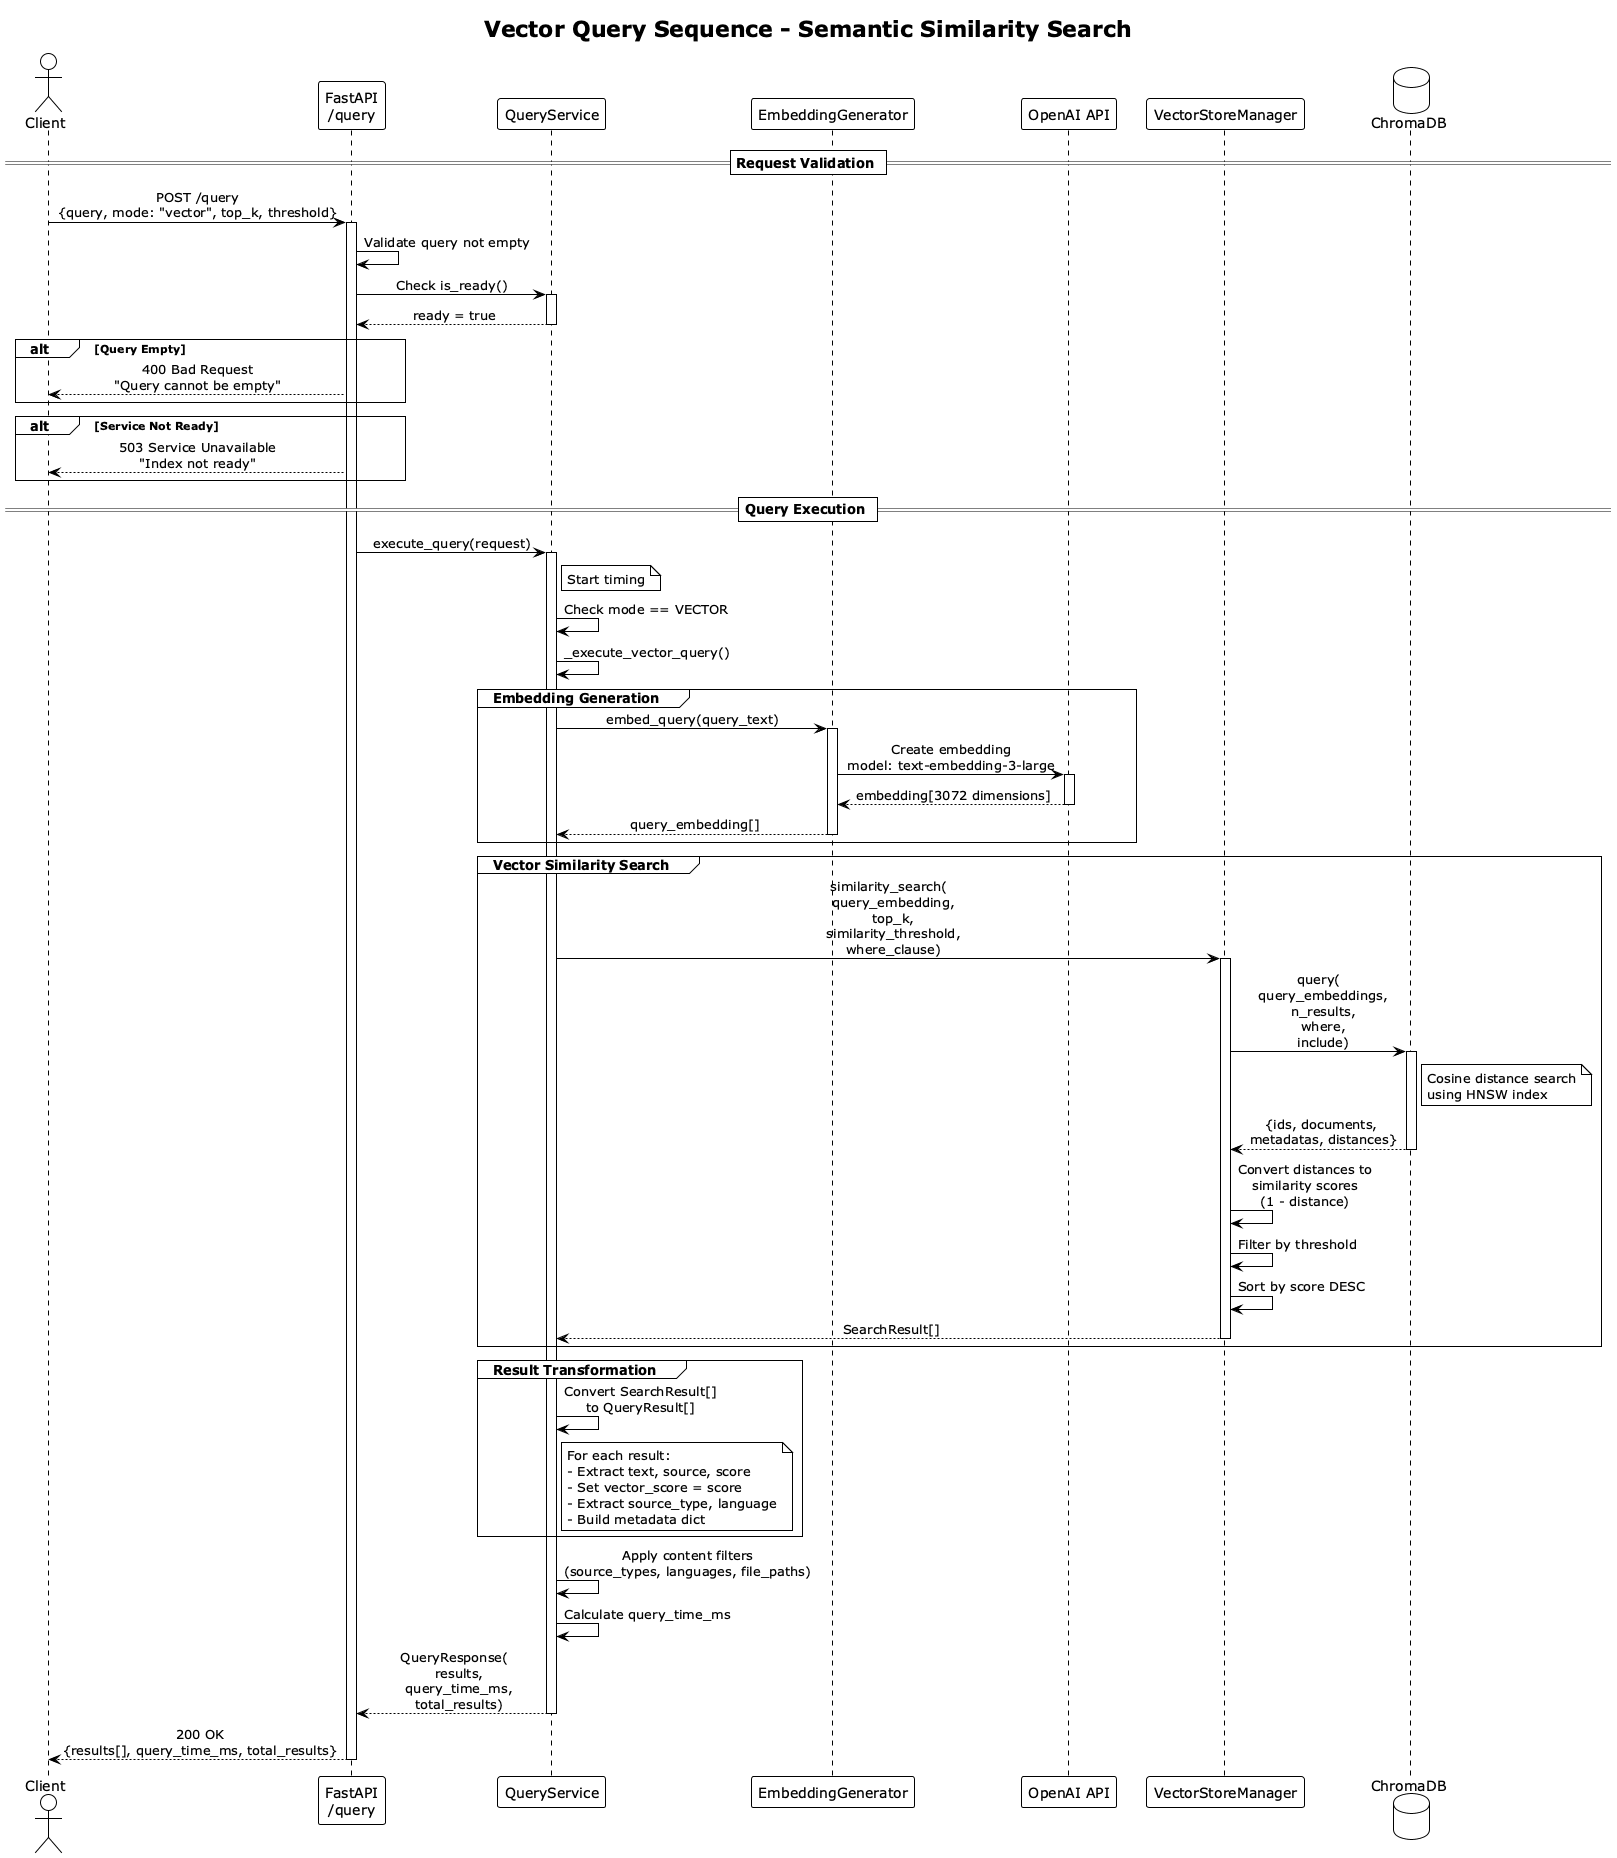

The diagram above was rendered by PlantUML. Its source (embedded in the PNG):
@startuml Vector Query Sequence
!theme plain
skinparam sequenceMessageAlign center
skinparam responseMessageBelowArrow true

title Vector Query Sequence - Semantic Similarity Search

actor Client
participant "FastAPI\n/query" as API
participant "QueryService" as QS
participant "EmbeddingGenerator" as EG
participant "OpenAI API" as OpenAI
participant "VectorStoreManager" as VS
database "ChromaDB" as Chroma

== Request Validation ==

Client -> API : POST /query\n{query, mode: "vector", top_k, threshold}
activate API

API -> API : Validate query not empty
API -> QS : Check is_ready()
activate QS
QS --> API : ready = true
deactivate QS

alt Query Empty
    API --> Client : 400 Bad Request\n"Query cannot be empty"
end

alt Service Not Ready
    API --> Client : 503 Service Unavailable\n"Index not ready"
end

== Query Execution ==

API -> QS : execute_query(request)
activate QS
note right of QS: Start timing

QS -> QS : Check mode == VECTOR
QS -> QS : _execute_vector_query()

group Embedding Generation
    QS -> EG : embed_query(query_text)
    activate EG
    EG -> OpenAI : Create embedding\nmodel: text-embedding-3-large
    activate OpenAI
    OpenAI --> EG : embedding[3072 dimensions]
    deactivate OpenAI
    EG --> QS : query_embedding[]
    deactivate EG
end

group Vector Similarity Search
    QS -> VS : similarity_search(\n  query_embedding,\n  top_k,\n  similarity_threshold,\n  where_clause)
    activate VS

    VS -> Chroma : query(\n  query_embeddings,\n  n_results,\n  where,\n  include)
    activate Chroma
    note right of Chroma: Cosine distance search\nusing HNSW index
    Chroma --> VS : {ids, documents,\n metadatas, distances}
    deactivate Chroma

    VS -> VS : Convert distances to\nsimilarity scores\n(1 - distance)
    VS -> VS : Filter by threshold
    VS -> VS : Sort by score DESC
    VS --> QS : SearchResult[]
    deactivate VS
end

group Result Transformation
    QS -> QS : Convert SearchResult[]\nto QueryResult[]
    note right of QS
        For each result:
        - Extract text, source, score
        - Set vector_score = score
        - Extract source_type, language
        - Build metadata dict
    end note
end

QS -> QS : Apply content filters\n(source_types, languages, file_paths)
QS -> QS : Calculate query_time_ms

QS --> API : QueryResponse(\n  results,\n  query_time_ms,\n  total_results)
deactivate QS

API --> Client : 200 OK\n{results[], query_time_ms, total_results}
deactivate API

@enduml